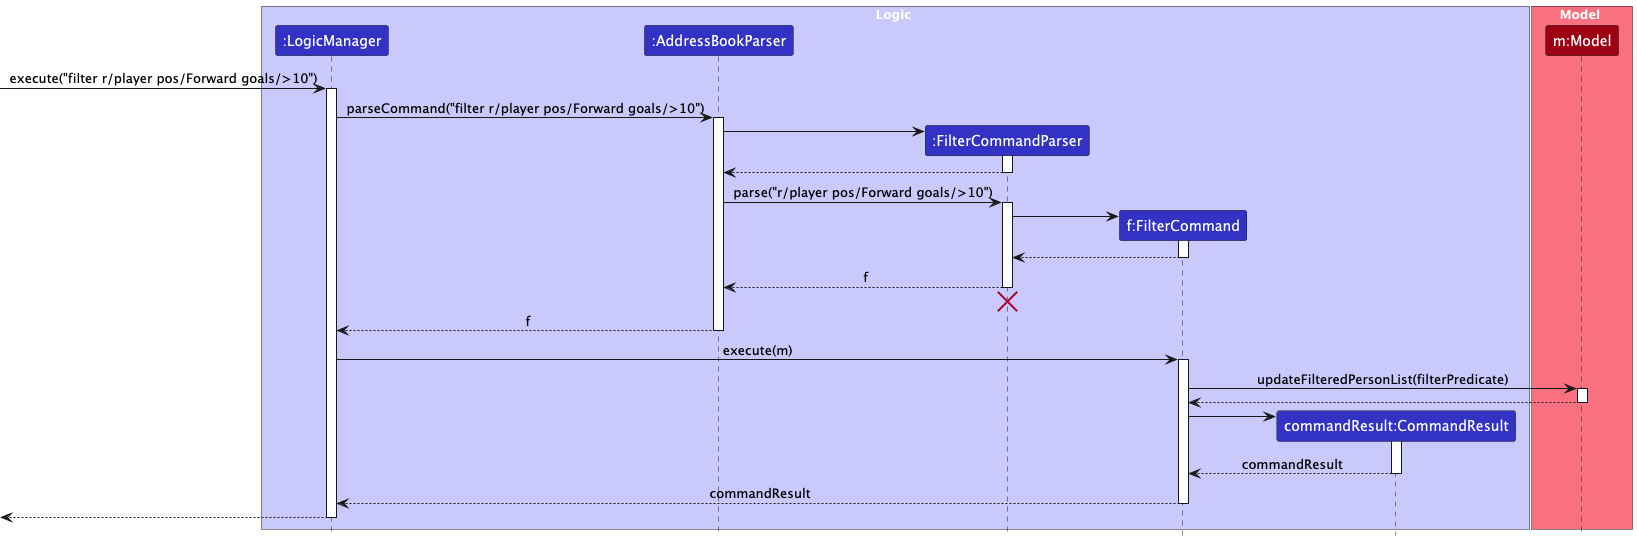

The diagram above was rendered by PlantUML. Its source (embedded in the PNG):
@startuml
!include style.puml
skinparam ArrowFontStyle plain

box Logic LOGIC_COLOR_T1
participant ":LogicManager" as LogicManager LOGIC_COLOR
participant ":AddressBookParser" as AddressBookParser LOGIC_COLOR
participant ":FilterCommandParser" as FilterCommandParser LOGIC_COLOR
participant "f:FilterCommand" as FilterCommand LOGIC_COLOR
participant "commandResult:CommandResult" as CommandResult LOGIC_COLOR
end box

box Model MODEL_COLOR_T1
participant "m:Model" as Model MODEL_COLOR
end box

[-> LogicManager : execute("filter r/player pos/Forward goals/>10")
activate LogicManager

LogicManager -> AddressBookParser : parseCommand("filter r/player pos/Forward goals/>10")
activate AddressBookParser

create FilterCommandParser
AddressBookParser -> FilterCommandParser
activate FilterCommandParser

FilterCommandParser --> AddressBookParser
deactivate FilterCommandParser

AddressBookParser -> FilterCommandParser : parse("r/player pos/Forward goals/>10")
activate FilterCommandParser

create FilterCommand
FilterCommandParser -> FilterCommand
activate FilterCommand

FilterCommand --> FilterCommandParser
deactivate FilterCommand

FilterCommandParser --> AddressBookParser : f
deactivate FilterCommandParser
' Hidden arrow to position the destroy marker below the end of the activation bar.
FilterCommandParser -[hidden]-> AddressBookParser
destroy FilterCommandParser

AddressBookParser --> LogicManager : f
deactivate AddressBookParser

LogicManager -> FilterCommand : execute(m)
activate FilterCommand

FilterCommand -> Model : updateFilteredPersonList(filterPredicate)
activate Model
Model --> FilterCommand
deactivate Model

create CommandResult
FilterCommand -> CommandResult
activate CommandResult
CommandResult --> FilterCommand : commandResult
deactivate CommandResult

FilterCommand --> LogicManager : commandResult
deactivate FilterCommand

[<--LogicManager
deactivate LogicManager
@enduml